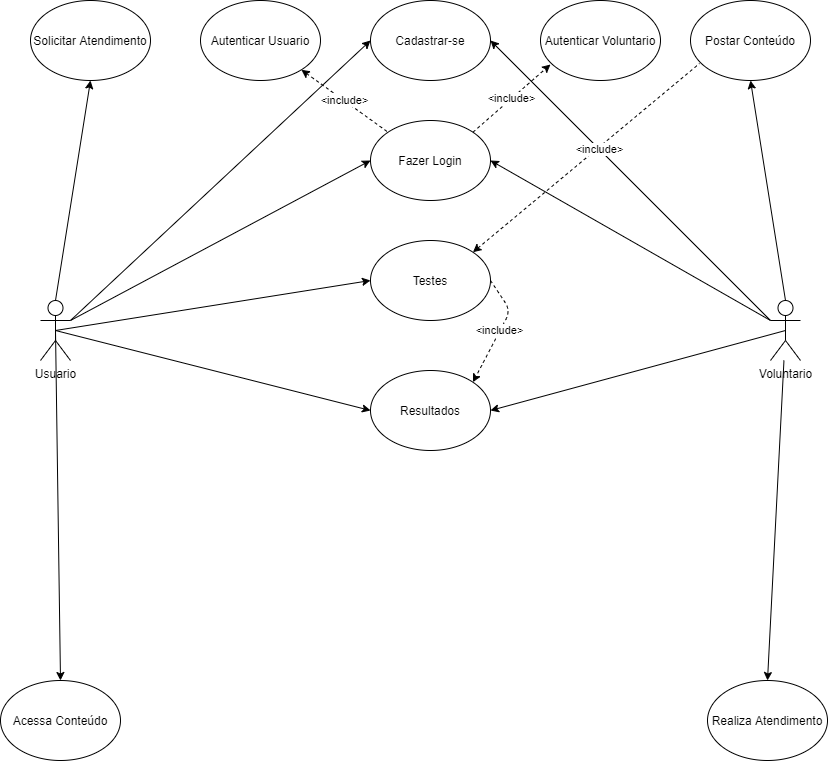

The diagram above was exported from draw.io. Its source (the exported page's mxGraphModel, read from the mxfile embedded in the PNG):
<mxGraphModel dx="1422" dy="762" grid="1" gridSize="10" guides="1" tooltips="1" connect="1" arrows="1" fold="1" page="1" pageScale="1" pageWidth="827" pageHeight="1169" math="0" shadow="0">
  <root>
    <mxCell id="0" />
    <mxCell id="1" parent="0" />
    <mxCell id="-WqrSYz4wQkMnCCwJ_ni-1" value="Usuario" style="shape=umlActor;verticalLabelPosition=bottom;verticalAlign=top;html=1;outlineConnect=0;" vertex="1" parent="1">
      <mxGeometry x="40" y="320" width="30" height="60" as="geometry" />
    </mxCell>
    <mxCell id="-WqrSYz4wQkMnCCwJ_ni-2" value="Cadastrar-se" style="ellipse;whiteSpace=wrap;html=1;" vertex="1" parent="1">
      <mxGeometry x="370" y="20" width="120" height="80" as="geometry" />
    </mxCell>
    <mxCell id="-WqrSYz4wQkMnCCwJ_ni-3" value="" style="endArrow=classic;html=1;entryX=0;entryY=0.5;entryDx=0;entryDy=0;exitX=1;exitY=0.3333333333333333;exitDx=0;exitDy=0;exitPerimeter=0;" edge="1" parent="1" source="-WqrSYz4wQkMnCCwJ_ni-1" target="-WqrSYz4wQkMnCCwJ_ni-2">
      <mxGeometry width="50" height="50" relative="1" as="geometry">
        <mxPoint x="100" y="135" as="sourcePoint" />
        <mxPoint x="150" y="85" as="targetPoint" />
      </mxGeometry>
    </mxCell>
    <mxCell id="-WqrSYz4wQkMnCCwJ_ni-4" value="Fazer Login" style="ellipse;whiteSpace=wrap;html=1;" vertex="1" parent="1">
      <mxGeometry x="370" y="140" width="120" height="80" as="geometry" />
    </mxCell>
    <mxCell id="-WqrSYz4wQkMnCCwJ_ni-5" value="" style="endArrow=classic;html=1;exitX=1;exitY=0.3333333333333333;exitDx=0;exitDy=0;exitPerimeter=0;entryX=0;entryY=0.5;entryDx=0;entryDy=0;" edge="1" parent="1" source="-WqrSYz4wQkMnCCwJ_ni-1" target="-WqrSYz4wQkMnCCwJ_ni-4">
      <mxGeometry width="50" height="50" relative="1" as="geometry">
        <mxPoint x="390" y="420" as="sourcePoint" />
        <mxPoint x="440" y="370" as="targetPoint" />
      </mxGeometry>
    </mxCell>
    <mxCell id="-WqrSYz4wQkMnCCwJ_ni-6" value="Voluntario" style="shape=umlActor;verticalLabelPosition=bottom;verticalAlign=top;html=1;outlineConnect=0;" vertex="1" parent="1">
      <mxGeometry x="770" y="320" width="30" height="60" as="geometry" />
    </mxCell>
    <mxCell id="-WqrSYz4wQkMnCCwJ_ni-7" value="" style="endArrow=classic;html=1;exitX=0;exitY=0.3333333333333333;exitDx=0;exitDy=0;exitPerimeter=0;entryX=1;entryY=0.5;entryDx=0;entryDy=0;" edge="1" parent="1" source="-WqrSYz4wQkMnCCwJ_ni-6" target="-WqrSYz4wQkMnCCwJ_ni-2">
      <mxGeometry width="50" height="50" relative="1" as="geometry">
        <mxPoint x="390" y="420" as="sourcePoint" />
        <mxPoint x="440" y="370" as="targetPoint" />
      </mxGeometry>
    </mxCell>
    <mxCell id="-WqrSYz4wQkMnCCwJ_ni-8" value="" style="endArrow=classic;html=1;entryX=1;entryY=0.5;entryDx=0;entryDy=0;" edge="1" parent="1" target="-WqrSYz4wQkMnCCwJ_ni-4">
      <mxGeometry width="50" height="50" relative="1" as="geometry">
        <mxPoint x="770" y="340" as="sourcePoint" />
        <mxPoint x="440" y="370" as="targetPoint" />
      </mxGeometry>
    </mxCell>
    <mxCell id="-WqrSYz4wQkMnCCwJ_ni-9" value="Postar Conteúdo" style="ellipse;whiteSpace=wrap;html=1;" vertex="1" parent="1">
      <mxGeometry x="690" y="20" width="120" height="80" as="geometry" />
    </mxCell>
    <mxCell id="-WqrSYz4wQkMnCCwJ_ni-10" value="" style="endArrow=classic;html=1;entryX=0.5;entryY=1;entryDx=0;entryDy=0;exitX=0.5;exitY=0;exitDx=0;exitDy=0;exitPerimeter=0;" edge="1" parent="1" source="-WqrSYz4wQkMnCCwJ_ni-6" target="-WqrSYz4wQkMnCCwJ_ni-9">
      <mxGeometry width="50" height="50" relative="1" as="geometry">
        <mxPoint x="390" y="420" as="sourcePoint" />
        <mxPoint x="440" y="370" as="targetPoint" />
      </mxGeometry>
    </mxCell>
    <mxCell id="-WqrSYz4wQkMnCCwJ_ni-11" value="Solicitar Atendimento" style="ellipse;whiteSpace=wrap;html=1;" vertex="1" parent="1">
      <mxGeometry x="30" y="20" width="120" height="80" as="geometry" />
    </mxCell>
    <mxCell id="-WqrSYz4wQkMnCCwJ_ni-12" value="" style="endArrow=classic;html=1;exitX=0.5;exitY=0;exitDx=0;exitDy=0;exitPerimeter=0;entryX=0.5;entryY=1;entryDx=0;entryDy=0;" edge="1" parent="1" source="-WqrSYz4wQkMnCCwJ_ni-1" target="-WqrSYz4wQkMnCCwJ_ni-11">
      <mxGeometry width="50" height="50" relative="1" as="geometry">
        <mxPoint x="390" y="420" as="sourcePoint" />
        <mxPoint x="440" y="370" as="targetPoint" />
      </mxGeometry>
    </mxCell>
    <mxCell id="-WqrSYz4wQkMnCCwJ_ni-13" value="Testes" style="ellipse;whiteSpace=wrap;html=1;" vertex="1" parent="1">
      <mxGeometry x="370" y="260" width="120" height="80" as="geometry" />
    </mxCell>
    <mxCell id="-WqrSYz4wQkMnCCwJ_ni-14" value="" style="endArrow=none;dashed=1;html=1;entryX=0.075;entryY=0.788;entryDx=0;entryDy=0;entryPerimeter=0;exitX=1;exitY=0;exitDx=0;exitDy=0;startArrow=classic;startFill=1;" edge="1" parent="1" source="-WqrSYz4wQkMnCCwJ_ni-13" target="-WqrSYz4wQkMnCCwJ_ni-9">
      <mxGeometry width="50" height="50" relative="1" as="geometry">
        <mxPoint x="640" y="120" as="sourcePoint" />
        <mxPoint x="690" y="70" as="targetPoint" />
      </mxGeometry>
    </mxCell>
    <mxCell id="-WqrSYz4wQkMnCCwJ_ni-15" value="&amp;lt;include&amp;gt;" style="edgeLabel;html=1;align=center;verticalAlign=middle;resizable=0;points=[];" vertex="1" connectable="0" parent="-WqrSYz4wQkMnCCwJ_ni-14">
      <mxGeometry x="0.1089" y="-1" relative="1" as="geometry">
        <mxPoint as="offset" />
      </mxGeometry>
    </mxCell>
    <mxCell id="-WqrSYz4wQkMnCCwJ_ni-16" value="" style="endArrow=classic;html=1;exitX=0.5;exitY=0.5;exitDx=0;exitDy=0;exitPerimeter=0;entryX=0;entryY=0.5;entryDx=0;entryDy=0;" edge="1" parent="1" source="-WqrSYz4wQkMnCCwJ_ni-1" target="-WqrSYz4wQkMnCCwJ_ni-13">
      <mxGeometry width="50" height="50" relative="1" as="geometry">
        <mxPoint x="390" y="420" as="sourcePoint" />
        <mxPoint x="440" y="370" as="targetPoint" />
      </mxGeometry>
    </mxCell>
    <mxCell id="-WqrSYz4wQkMnCCwJ_ni-17" value="Realiza Atendimento" style="ellipse;whiteSpace=wrap;html=1;" vertex="1" parent="1">
      <mxGeometry x="707" y="700" width="120" height="80" as="geometry" />
    </mxCell>
    <mxCell id="-WqrSYz4wQkMnCCwJ_ni-18" value="Autenticar Usuario" style="ellipse;whiteSpace=wrap;html=1;" vertex="1" parent="1">
      <mxGeometry x="200" y="20" width="120" height="80" as="geometry" />
    </mxCell>
    <mxCell id="-WqrSYz4wQkMnCCwJ_ni-19" value="Autenticar Voluntario" style="ellipse;whiteSpace=wrap;html=1;" vertex="1" parent="1">
      <mxGeometry x="540" y="20" width="120" height="80" as="geometry" />
    </mxCell>
    <mxCell id="-WqrSYz4wQkMnCCwJ_ni-22" value="&amp;lt;include&amp;gt;" style="endArrow=none;dashed=1;html=1;entryX=0;entryY=0;entryDx=0;entryDy=0;startArrow=classic;startFill=1;" edge="1" parent="1" source="-WqrSYz4wQkMnCCwJ_ni-18" target="-WqrSYz4wQkMnCCwJ_ni-4">
      <mxGeometry width="50" height="50" relative="1" as="geometry">
        <mxPoint x="390" y="420" as="sourcePoint" />
        <mxPoint x="440" y="370" as="targetPoint" />
      </mxGeometry>
    </mxCell>
    <mxCell id="-WqrSYz4wQkMnCCwJ_ni-23" value="&amp;lt;include&amp;gt;" style="endArrow=classic;dashed=1;html=1;entryX=0.083;entryY=0.8;entryDx=0;entryDy=0;entryPerimeter=0;exitX=1;exitY=0;exitDx=0;exitDy=0;startArrow=none;startFill=0;endFill=1;" edge="1" parent="1" source="-WqrSYz4wQkMnCCwJ_ni-4" target="-WqrSYz4wQkMnCCwJ_ni-19">
      <mxGeometry width="50" height="50" relative="1" as="geometry">
        <mxPoint x="390" y="420" as="sourcePoint" />
        <mxPoint x="440" y="370" as="targetPoint" />
      </mxGeometry>
    </mxCell>
    <mxCell id="-WqrSYz4wQkMnCCwJ_ni-24" value="Resultados" style="ellipse;whiteSpace=wrap;html=1;" vertex="1" parent="1">
      <mxGeometry x="370" y="390" width="120" height="80" as="geometry" />
    </mxCell>
    <mxCell id="-WqrSYz4wQkMnCCwJ_ni-25" value="&amp;lt;include&amp;gt;" style="endArrow=classic;dashed=1;html=1;exitX=1;exitY=0.5;exitDx=0;exitDy=0;entryX=1;entryY=0;entryDx=0;entryDy=0;endFill=1;" edge="1" parent="1" source="-WqrSYz4wQkMnCCwJ_ni-13" target="-WqrSYz4wQkMnCCwJ_ni-24">
      <mxGeometry width="50" height="50" relative="1" as="geometry">
        <mxPoint x="490" y="290" as="sourcePoint" />
        <mxPoint x="540" y="240" as="targetPoint" />
        <Array as="points">
          <mxPoint x="510" y="330" />
        </Array>
      </mxGeometry>
    </mxCell>
    <mxCell id="-WqrSYz4wQkMnCCwJ_ni-26" value="" style="endArrow=classic;html=1;exitX=0.5;exitY=0.5;exitDx=0;exitDy=0;exitPerimeter=0;entryX=1;entryY=0.5;entryDx=0;entryDy=0;" edge="1" parent="1" source="-WqrSYz4wQkMnCCwJ_ni-6" target="-WqrSYz4wQkMnCCwJ_ni-24">
      <mxGeometry width="50" height="50" relative="1" as="geometry">
        <mxPoint x="390" y="420" as="sourcePoint" />
        <mxPoint x="440" y="370" as="targetPoint" />
      </mxGeometry>
    </mxCell>
    <mxCell id="-WqrSYz4wQkMnCCwJ_ni-27" value="" style="endArrow=classic;html=1;exitX=0.5;exitY=0.5;exitDx=0;exitDy=0;exitPerimeter=0;entryX=0;entryY=0.5;entryDx=0;entryDy=0;" edge="1" parent="1" source="-WqrSYz4wQkMnCCwJ_ni-1" target="-WqrSYz4wQkMnCCwJ_ni-24">
      <mxGeometry width="50" height="50" relative="1" as="geometry">
        <mxPoint x="390" y="420" as="sourcePoint" />
        <mxPoint x="440" y="370" as="targetPoint" />
      </mxGeometry>
    </mxCell>
    <mxCell id="-WqrSYz4wQkMnCCwJ_ni-28" value="" style="endArrow=classic;html=1;entryX=0.5;entryY=0;entryDx=0;entryDy=0;" edge="1" parent="1" source="-WqrSYz4wQkMnCCwJ_ni-6" target="-WqrSYz4wQkMnCCwJ_ni-17">
      <mxGeometry width="50" height="50" relative="1" as="geometry">
        <mxPoint x="390" y="420" as="sourcePoint" />
        <mxPoint x="440" y="370" as="targetPoint" />
      </mxGeometry>
    </mxCell>
    <mxCell id="-WqrSYz4wQkMnCCwJ_ni-29" value="Acessa Conteúdo" style="ellipse;whiteSpace=wrap;html=1;" vertex="1" parent="1">
      <mxGeometry y="700" width="120" height="80" as="geometry" />
    </mxCell>
    <mxCell id="-WqrSYz4wQkMnCCwJ_ni-30" value="" style="endArrow=classic;html=1;exitX=0.5;exitY=0.5;exitDx=0;exitDy=0;exitPerimeter=0;entryX=0.5;entryY=0;entryDx=0;entryDy=0;" edge="1" parent="1" source="-WqrSYz4wQkMnCCwJ_ni-1" target="-WqrSYz4wQkMnCCwJ_ni-29">
      <mxGeometry width="50" height="50" relative="1" as="geometry">
        <mxPoint x="110" y="530" as="sourcePoint" />
        <mxPoint x="160" y="480" as="targetPoint" />
      </mxGeometry>
    </mxCell>
  </root>
</mxGraphModel>